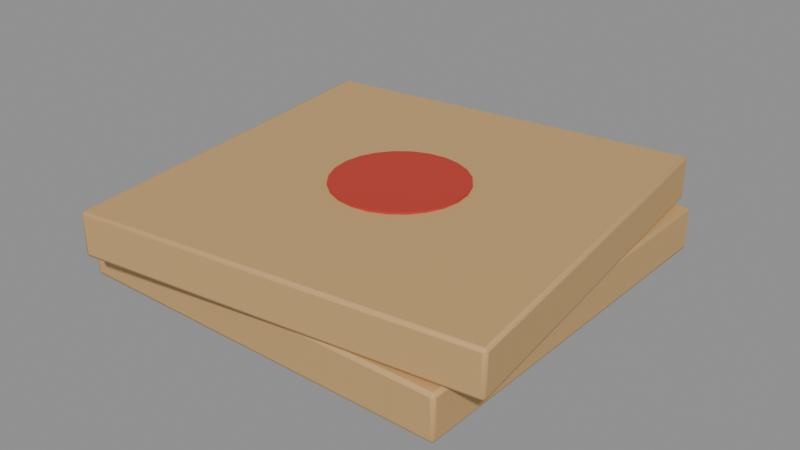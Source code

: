 # Source: pizza_box.blend  (saved by Blender 4.5.91; exported with 4.5.12 LTS)
import bpy
from mathutils import Matrix  # noqa: F401  (used for matrix-valued properties, if any)

bpy.ops.wm.read_factory_settings(use_empty=True)
scene = bpy.context.scene
scene.name = 'Scene'

# ---- materials (node trees are filled in below, after node groups)
mat_matte_cardboard = bpy.data.materials.new('MATTE_Cardboard')
mat_matte_cardboard.diffuse_color = (0.5841, 0.3613, 0.147, 1.0)
mat_matte_pizzalogo = bpy.data.materials.new('MATTE_PizzaLogo')
mat_matte_pizzalogo.diffuse_color = (0.5271, 0.04092, 0.02416, 1.0)

# ---- material node trees
mat_matte_cardboard.use_nodes = True; mat_matte_cardboard.node_tree.nodes.clear()
_N = mat_matte_cardboard.node_tree.nodes; _L = mat_matte_cardboard.node_tree.links
n0 = _N.new('ShaderNodeBsdfPrincipled'); n0.name = 'Principled BSDF'; n0.location = (-200, 100)
n0.inputs[0].default_value = (0.5841, 0.3613, 0.147, 1.0)
n0.inputs[2].default_value = 0.6
n1 = _N.new('ShaderNodeOutputMaterial'); n1.name = 'Material Output'; n1.location = (200, 100)
_L.new(n0.outputs[0], n1.inputs[0])
n1.is_active_output = True
mat_matte_pizzalogo.use_nodes = True; mat_matte_pizzalogo.node_tree.nodes.clear()
_N = mat_matte_pizzalogo.node_tree.nodes; _L = mat_matte_pizzalogo.node_tree.links
n0 = _N.new('ShaderNodeBsdfPrincipled'); n0.name = 'Principled BSDF'; n0.location = (-200, 100)
n0.inputs[0].default_value = (0.5271, 0.04092, 0.02416, 1.0)
n0.inputs[2].default_value = 0.6
n1 = _N.new('ShaderNodeOutputMaterial'); n1.name = 'Material Output'; n1.location = (200, 100)
_L.new(n0.outputs[0], n1.inputs[0])
n1.is_active_output = True

# ---- meshes
me_pizzaboxes = bpy.data.meshes.new('PizzaBoxes')
me_pizzaboxes.from_pydata([(-0.177, -0.177, -0.02), (-0.177, -0.18, -0.017), (-0.18, -0.177, -0.017), (-0.177, -0.1791, -0.01912), (-0.1787, -0.1787, -0.01873), (-0.1791, -0.1791, -0.017), (-0.1791, -0.177, -0.01912), (-0.177, -0.18, 0.017), (-0.177, -0.177, 0.02), (-0.18, -0.177, 0.017), (-0.177, -0.1791, 0.01912), (-0.1787, -0.1787, 0.01873), (-0.1791, -0.177, 0.01912), (-0.1791, -0.1791, 0.017), (-0.177, 0.177, -0.02), (-0.18, 0.177, -0.017), (-0.177, 0.18, -0.017), (-0.1791, 0.177, -0.01912), (-0.1787, 0.1787, -0.01873), (-0.1791, 0.1791, -0.017), (-0.177, 0.1791, -0.01912), (-0.177, 0.177, 0.02), (-0.177, 0.18, 0.017), (-0.18, 0.177, 0.017), (-0.177, 0.1791, 0.01912), (-0.1787, 0.1787, 0.01873), (-0.1791, 0.1791, 0.017), (-0.1791, 0.177, 0.01912), (0.177, -0.177, -0.02), (0.18, -0.177, -0.017), (0.177, -0.18, -0.017), (0.1791, -0.177, -0.01912), (0.1787, -0.1787, -0.01873), (0.1791, -0.1791, -0.017), (0.177, -0.1791, -0.01912), (0.177, -0.177, 0.02), (0.177, -0.18, 0.017), (0.18, -0.177, 0.017), (0.177, -0.1791, 0.01912), (0.1787, -0.1787, 0.01873), (0.1791, -0.1791, 0.017), (0.1791, -0.177, 0.01912), (0.177, 0.177, -0.02), (0.177, 0.18, -0.017), (0.18, 0.177, -0.017), (0.177, 0.1791, -0.01912), (0.1787, 0.1787, -0.01873), (0.1791, 0.1791, -0.017), (0.1791, 0.177, -0.01912), (0.177, 0.177, 0.02), (0.18, 0.177, 0.017), (0.177, 0.18, 0.017), (0.1791, 0.177, 0.01912), (0.1787, 0.1787, 0.01873), (0.1791, 0.1791, 0.017), (0.177, 0.1791, 0.01912), (0.0, 0.06, 0.02), (0.0, 0.06, 0.022), (0.01553, 0.05796, 0.02), (0.01553, 0.05796, 0.022), (0.03, 0.05196, 0.02), (0.03, 0.05196, 0.022), (0.04243, 0.04243, 0.02), (0.04243, 0.04243, 0.022), (0.05196, 0.03, 0.02), (0.05196, 0.03, 0.022), (0.05796, 0.01553, 0.02), (0.05796, 0.01553, 0.022), (0.06, 0.0, 0.02), (0.06, 0.0, 0.022), (0.05796, -0.01553, 0.02), (0.05796, -0.01553, 0.022), (0.05196, -0.03, 0.02), (0.05196, -0.03, 0.022), (0.04243, -0.04243, 0.02), (0.04243, -0.04243, 0.022), (0.03, -0.05196, 0.02), (0.03, -0.05196, 0.022), (0.01553, -0.05796, 0.02), (0.01553, -0.05796, 0.022), (0.0, -0.06, 0.02), (0.0, -0.06, 0.022), (-0.01553, -0.05796, 0.02), (-0.01553, -0.05796, 0.022), (-0.03, -0.05196, 0.02), (-0.03, -0.05196, 0.022), (-0.04243, -0.04243, 0.02), (-0.04243, -0.04243, 0.022), (-0.05196, -0.03, 0.02), (-0.05196, -0.03, 0.022), (-0.05796, -0.01553, 0.02), (-0.05796, -0.01553, 0.022), (-0.06, 0.0, 0.02), (-0.06, 0.0, 0.022), (-0.05796, 0.01553, 0.02), (-0.05796, 0.01553, 0.022), (-0.05196, 0.03, 0.02), (-0.05196, 0.03, 0.022), (-0.04243, 0.04243, 0.02), (-0.04243, 0.04243, 0.022), (-0.03, 0.05196, 0.02), (-0.03, 0.05196, 0.022), (-0.01553, 0.05796, 0.02), (-0.01553, 0.05796, 0.022), (-0.1441, -0.2073, 0.021), (-0.1437, -0.2102, 0.024), (-0.1471, -0.2076, 0.024), (-0.1439, -0.2094, 0.02188), (-0.1456, -0.2092, 0.02227), (-0.146, -0.2096, 0.024), (-0.1462, -0.2075, 0.02188), (-0.1437, -0.2102, 0.058), (-0.1441, -0.2073, 0.061), (-0.1471, -0.2076, 0.058), (-0.1439, -0.2094, 0.06012), (-0.1456, -0.2092, 0.05973), (-0.1462, -0.2075, 0.06012), (-0.146, -0.2096, 0.058), (-0.1873, 0.1441, 0.021), (-0.1902, 0.1437, 0.024), (-0.1876, 0.1471, 0.024), (-0.1894, 0.1439, 0.02188), (-0.1892, 0.1456, 0.02227), (-0.1896, 0.146, 0.024), (-0.1875, 0.1462, 0.02188), (-0.1873, 0.1441, 0.061), (-0.1876, 0.1471, 0.058), (-0.1902, 0.1437, 0.058), (-0.1875, 0.1462, 0.06012), (-0.1892, 0.1456, 0.05973), (-0.1896, 0.146, 0.058), (-0.1894, 0.1439, 0.06012), (0.2073, -0.1641, 0.021), (0.2102, -0.1637, 0.024), (0.2076, -0.1671, 0.024), (0.2094, -0.1639, 0.02188), (0.2092, -0.1656, 0.02227), (0.2096, -0.166, 0.024), (0.2075, -0.1662, 0.02188), (0.2073, -0.1641, 0.061), (0.2076, -0.1671, 0.058), (0.2102, -0.1637, 0.058), (0.2075, -0.1662, 0.06012), (0.2092, -0.1656, 0.05973), (0.2096, -0.166, 0.058), (0.2094, -0.1639, 0.06012), (0.1641, 0.1873, 0.021), (0.1637, 0.1902, 0.024), (0.1671, 0.1876, 0.024), (0.1639, 0.1894, 0.02188), (0.1656, 0.1892, 0.02227), (0.166, 0.1896, 0.024), (0.1662, 0.1875, 0.02188), (0.1641, 0.1873, 0.061), (0.1671, 0.1876, 0.058), (0.1637, 0.1902, 0.058), (0.1662, 0.1875, 0.06012), (0.1656, 0.1892, 0.05973), (0.166, 0.1896, 0.058), (0.1639, 0.1894, 0.06012), (0.01, 0.05, 0.061), (0.01, 0.05, 0.063), (0.02553, 0.04796, 0.061), (0.02553, 0.04796, 0.063), (0.04, 0.04196, 0.061), (0.04, 0.04196, 0.063), (0.05243, 0.03243, 0.061), (0.05243, 0.03243, 0.063), (0.06196, 0.02, 0.061), (0.06196, 0.02, 0.063), (0.06796, 0.005529, 0.061), (0.06796, 0.005529, 0.063), (0.07, -0.01, 0.061), (0.07, -0.01, 0.063), (0.06796, -0.02553, 0.061), (0.06796, -0.02553, 0.063), (0.06196, -0.04, 0.061), (0.06196, -0.04, 0.063), (0.05243, -0.05243, 0.061), (0.05243, -0.05243, 0.063), (0.04, -0.06196, 0.061), (0.04, -0.06196, 0.063), (0.02553, -0.06796, 0.061), (0.02553, -0.06796, 0.063), (0.01, -0.07, 0.061), (0.01, -0.07, 0.063), (-0.005529, -0.06796, 0.061), (-0.005529, -0.06796, 0.063), (-0.02, -0.06196, 0.061), (-0.02, -0.06196, 0.063), (-0.03243, -0.05243, 0.061), (-0.03243, -0.05243, 0.063), (-0.04196, -0.04, 0.061), (-0.04196, -0.04, 0.063), (-0.04796, -0.02553, 0.061), (-0.04796, -0.02553, 0.063), (-0.05, -0.01, 0.061), (-0.05, -0.01, 0.063), (-0.04796, 0.005529, 0.061), (-0.04796, 0.005529, 0.063), (-0.04196, 0.02, 0.061), (-0.04196, 0.02, 0.063), (-0.03243, 0.03243, 0.061), (-0.03243, 0.03243, 0.063), (-0.02, 0.04196, 0.061), (-0.02, 0.04196, 0.063), (-0.005529, 0.04796, 0.061), (-0.005529, 0.04796, 0.063)], [], [(0, 3, 4, 6), (1, 5, 4, 3), (2, 6, 4, 5), (7, 10, 11, 13), (8, 12, 11, 10), (9, 13, 11, 12), (14, 17, 18, 20), (15, 19, 18, 17), (16, 20, 18, 19), (21, 24, 25, 27), (22, 26, 25, 24), (23, 27, 25, 26), (28, 31, 32, 34), (29, 33, 32, 31), (30, 34, 32, 33), (35, 38, 39, 41), (36, 40, 39, 38), (37, 41, 39, 40), (42, 45, 46, 48), (43, 47, 46, 45), (44, 48, 46, 47), (49, 52, 53, 55), (50, 54, 53, 52), (51, 55, 53, 54), (14, 0, 6, 17), (17, 6, 2, 15), (1, 7, 13, 5), (5, 13, 9, 2), (8, 21, 27, 12), (12, 27, 23, 9), (22, 16, 19, 26), (26, 19, 15, 23), (42, 14, 20, 45), (45, 20, 16, 43), (21, 49, 55, 24), (24, 55, 51, 22), (50, 44, 47, 54), (54, 47, 43, 51), (28, 42, 48, 31), (31, 48, 44, 29), (49, 35, 41, 52), (52, 41, 37, 50), (36, 30, 33, 40), (40, 33, 29, 37), (0, 28, 34, 3), (3, 34, 30, 1), (35, 8, 10, 38), (38, 10, 7, 36), (14, 42, 28, 0), (2, 9, 23, 15), (30, 36, 7, 1), (49, 21, 8, 35), (16, 22, 51, 43), (44, 50, 37, 29), (56, 57, 59, 58), (58, 59, 61, 60), (60, 61, 63, 62), (62, 63, 65, 64), (64, 65, 67, 66), (66, 67, 69, 68), (68, 69, 71, 70), (70, 71, 73, 72), (72, 73, 75, 74), (74, 75, 77, 76), (76, 77, 79, 78), (78, 79, 81, 80), (80, 81, 83, 82), (82, 83, 85, 84), (84, 85, 87, 86), (86, 87, 89, 88), (88, 89, 91, 90), (90, 91, 93, 92), (92, 93, 95, 94), (94, 95, 97, 96), (96, 97, 99, 98), (98, 99, 101, 100), (59, 57, 103, 101, 99, 97, 95, 93, 91, 89, 87, 85, 83, 81, 79, 77, 75, 73, 71, 69, 67, 65, 63, 61), (100, 101, 103, 102), (102, 103, 57, 56), (56, 58, 60, 62, 64, 66, 68, 70, 72, 74, 76, 78, 80, 82, 84, 86, 88, 90, 92, 94, 96, 98, 100, 102), (104, 107, 108, 110), (105, 109, 108, 107), (106, 110, 108, 109), (111, 114, 115, 117), (112, 116, 115, 114), (113, 117, 115, 116), (118, 121, 122, 124), (119, 123, 122, 121), (120, 124, 122, 123), (125, 128, 129, 131), (126, 130, 129, 128), (127, 131, 129, 130), (132, 135, 136, 138), (133, 137, 136, 135), (134, 138, 136, 137), (139, 142, 143, 145), (140, 144, 143, 142), (141, 145, 143, 144), (146, 149, 150, 152), (147, 151, 150, 149), (148, 152, 150, 151), (153, 156, 157, 159), (154, 158, 157, 156), (155, 159, 157, 158), (118, 104, 110, 121), (121, 110, 106, 119), (105, 111, 117, 109), (109, 117, 113, 106), (112, 125, 131, 116), (116, 131, 127, 113), (126, 120, 123, 130), (130, 123, 119, 127), (146, 118, 124, 149), (149, 124, 120, 147), (125, 153, 159, 128), (128, 159, 155, 126), (154, 148, 151, 158), (158, 151, 147, 155), (132, 146, 152, 135), (135, 152, 148, 133), (153, 139, 145, 156), (156, 145, 141, 154), (140, 134, 137, 144), (144, 137, 133, 141), (104, 132, 138, 107), (107, 138, 134, 105), (139, 112, 114, 142), (142, 114, 111, 140), (118, 146, 132, 104), (106, 113, 127, 119), (134, 140, 111, 105), (153, 125, 112, 139), (120, 126, 155, 147), (148, 154, 141, 133), (160, 161, 163, 162), (162, 163, 165, 164), (164, 165, 167, 166), (166, 167, 169, 168), (168, 169, 171, 170), (170, 171, 173, 172), (172, 173, 175, 174), (174, 175, 177, 176), (176, 177, 179, 178), (178, 179, 181, 180), (180, 181, 183, 182), (182, 183, 185, 184), (184, 185, 187, 186), (186, 187, 189, 188), (188, 189, 191, 190), (190, 191, 193, 192), (192, 193, 195, 194), (194, 195, 197, 196), (196, 197, 199, 198), (198, 199, 201, 200), (200, 201, 203, 202), (202, 203, 205, 204), (163, 161, 207, 205, 203, 201, 199, 197, 195, 193, 191, 189, 187, 185, 183, 181, 179, 177, 175, 173, 171, 169, 167, 165), (204, 205, 207, 206), (206, 207, 161, 160), (160, 162, 164, 166, 168, 170, 172, 174, 176, 178, 180, 182, 184, 186, 188, 190, 192, 194, 196, 198, 200, 202, 204, 206)])
me_pizzaboxes.polygons.foreach_set('use_smooth', [True] * 160)
me_pizzaboxes.polygons.foreach_set('material_index', [0, 0, 0, 0, 0, 0, 0, 0, 0, 0, 0, 0, 0, 0, 0, 0, 0, 0, 0, 0, 0, 0, 0, 0, 0, 0, 0, 0, 0, 0, 0, 0, 0, 0, 0, 0, 0, 0, 0, 0, 0, 0, 0, 0, 0, 0, 0, 0, 0, 0, 0, 0, 0, 0, 1, 1, 1, 1, 1, 1, 1, 1, 1, 1, 1, 1, 1, 1, 1, 1, 1, 1, 1, 1, 1, 1, 1, 1, 1, 1, 0, 0, 0, 0, 0, 0, 0, 0, 0, 0, 0, 0, 0, 0, 0, 0, 0, 0, 0, 0, 0, 0, 0, 0, 0, 0, 0, 0, 0, 0, 0, 0, 0, 0, 0, 0, 0, 0, 0, 0, 0, 0, 0, 0, 0, 0, 0, 0, 0, 0, 0, 0, 0, 0, 1, 1, 1, 1, 1, 1, 1, 1, 1, 1, 1, 1, 1, 1, 1, 1, 1, 1, 1, 1, 1, 1, 1, 1, 1, 1])
_k = set([(0, 14), (0, 28), (1, 7), (1, 30), (2, 9), (2, 15), (7, 36), (8, 21), (8, 35), (9, 23), (14, 42), (15, 23), (16, 22), (16, 43), (21, 49), (22, 51), (28, 42), (29, 37), (29, 44), (30, 36), (35, 49), (37, 50), (43, 51), (44, 50), (56, 58), (56, 102), (57, 59), (57, 103), (58, 60), (59, 61), (60, 62), (61, 63), (62, 64), (63, 65), (64, 66), (65, 67), (66, 68), (67, 69), (68, 70), (69, 71), (70, 72), (71, 73), (72, 74), (73, 75), (74, 76), (75, 77), (76, 78), (77, 79), (78, 80), (79, 81), (80, 82), (81, 83), (82, 84), (83, 85), (84, 86), (85, 87), (86, 88), (87, 89), (88, 90), (89, 91), (90, 92), (91, 93), (92, 94), (93, 95), (94, 96), (95, 97), (96, 98), (97, 99), (98, 100), (99, 101), (100, 102), (101, 103), (104, 118), (104, 132), (105, 111), (105, 134), (106, 113), (106, 119), (111, 140), (112, 125), (112, 139), (113, 127), (118, 146), (119, 127), (120, 126), (120, 147), (125, 153), (126, 155), (132, 146), (133, 141), (133, 148), (134, 140), (139, 153), (141, 154), (147, 155), (148, 154), (160, 162), (160, 206), (161, 163), (161, 207), (162, 164), (163, 165), (164, 166), (165, 167), (166, 168), (167, 169), (168, 170), (169, 171), (170, 172), (171, 173), (172, 174), (173, 175), (174, 176), (175, 177), (176, 178), (177, 179), (178, 180), (179, 181), (180, 182), (181, 183), (182, 184), (183, 185), (184, 186), (185, 187), (186, 188), (187, 189), (188, 190), (189, 191), (190, 192), (191, 193), (192, 194), (193, 195), (194, 196), (195, 197), (196, 198), (197, 199), (198, 200), (199, 201), (200, 202), (201, 203), (202, 204), (203, 205), (204, 206), (205, 207)])
me_pizzaboxes.attributes.new('sharp_edge', 'BOOLEAN', 'EDGE').data.foreach_set('value', [ (min(e.vertices), max(e.vertices)) in _k for e in me_pizzaboxes.edges])
_uv = me_pizzaboxes.uv_layers.new(name='UVMap')
_uv.uv.foreach_set('vector', [0.1271, 0.7479, 0.1271, 0.75, 0.1259, 0.75, 0.125, 0.7479, 0.3938, 0.9979, 0.3938, 1.0, 0.3829, 1.0, 0.375, 0.9979, 0.3938, 0.002083, 0.375, 0.002083, 0.375, 0.0008805, 0.3938, 0.0, 0.6063, 0.9979, 0.625, 0.9979, 0.625, 0.9991, 0.6063, 1.0, 0.8729, 0.7479, 0.875, 0.7479, 0.875, 0.7491, 0.8729, 0.75, 0.6063, 0.002083, 0.6062, 0.0, 0.6171, 0.0, 0.625, 0.002083, 0.1271, 0.5021, 0.125, 0.5021, 0.125, 0.5009, 0.1271, 0.5, 0.3938, 0.2479, 0.3937, 0.25, 0.379, 0.2504, 0.375, 0.2479, 0.3938, 0.2521, 0.375, 0.2521, 0.379, 0.2504, 0.3937, 0.25, 0.8729, 0.5021, 0.8729, 0.5, 0.8741, 0.5, 0.875, 0.5021, 0.6063, 0.2521, 0.6062, 0.25, 0.621, 0.2496, 0.625, 0.2521, 0.6063, 0.2479, 0.625, 0.2479, 0.621, 0.2496, 0.6062, 0.25, 0.3729, 0.7479, 0.375, 0.7479, 0.3776, 0.75, 0.374, 0.751, 0.3938, 0.7479, 0.3937, 0.75, 0.3776, 0.75, 0.375, 0.7479, 0.3938, 0.7521, 0.374, 0.751, 0.3776, 0.75, 0.3937, 0.75, 0.6271, 0.7479, 0.626, 0.751, 0.6227, 0.7497, 0.625, 0.7479, 0.6063, 0.7521, 0.6062, 0.75, 0.6227, 0.7497, 0.626, 0.751, 0.6063, 0.7479, 0.625, 0.7479, 0.6227, 0.7497, 0.6062, 0.75, 0.3729, 0.5021, 0.374, 0.499, 0.3773, 0.5003, 0.375, 0.5021, 0.3938, 0.4979, 0.3938, 0.5, 0.3773, 0.5003, 0.374, 0.499, 0.3938, 0.5021, 0.375, 0.5021, 0.3773, 0.5003, 0.3938, 0.5, 0.6271, 0.5021, 0.625, 0.5021, 0.6224, 0.5, 0.626, 0.499, 0.6063, 0.5021, 0.6062, 0.5, 0.6224, 0.5, 0.625, 0.5021, 0.6063, 0.4979, 0.626, 0.499, 0.6224, 0.5, 0.6062, 0.5, 0.1271, 0.5021, 0.1271, 0.7479, 0.125, 0.7479, 0.125, 0.5021, 0.375, 0.2479, 0.375, 0.002083, 0.3938, 0.002083, 0.3938, 0.2479, 0.3938, 0.9979, 0.6063, 0.9979, 0.6063, 1.0, 0.3938, 1.0, 0.3938, 0.0, 0.6062, 0.0, 0.6063, 0.002083, 0.3938, 0.002083, 0.8729, 0.7479, 0.8729, 0.5021, 0.875, 0.5021, 0.875, 0.7479, 0.625, 0.002083, 0.625, 0.2479, 0.6063, 0.2479, 0.6063, 0.002083, 0.6063, 0.2521, 0.3938, 0.2521, 0.3937, 0.25, 0.6062, 0.25, 0.6062, 0.25, 0.3937, 0.25, 0.3938, 0.2479, 0.6063, 0.2479, 0.3729, 0.5021, 0.1271, 0.5021, 0.1271, 0.5, 0.374, 0.499, 0.374, 0.499, 0.375, 0.2521, 0.3938, 0.2521, 0.3938, 0.4979, 0.8729, 0.5021, 0.6271, 0.5021, 0.626, 0.499, 0.8729, 0.5, 0.625, 0.2521, 0.626, 0.499, 0.6063, 0.4979, 0.6063, 0.2521, 0.6063, 0.5021, 0.3938, 0.5021, 0.3938, 0.5, 0.6062, 0.5, 0.6062, 0.5, 0.3938, 0.5, 0.3938, 0.4979, 0.6063, 0.4979, 0.3729, 0.7479, 0.3729, 0.5021, 0.375, 0.5021, 0.375, 0.7479, 0.375, 0.7479, 0.375, 0.5021, 0.3938, 0.5021, 0.3938, 0.7479, 0.6271, 0.5021, 0.6271, 0.7479, 0.625, 0.7479, 0.625, 0.5021, 0.625, 0.5021, 0.625, 0.7479, 0.6063, 0.7479, 0.6063, 0.5021, 0.6063, 0.7521, 0.3938, 0.7521, 0.3937, 0.75, 0.6062, 0.75, 0.6062, 0.75, 0.3937, 0.75, 0.3938, 0.7479, 0.6063, 0.7479, 0.1271, 0.7479, 0.3729, 0.7479, 0.374, 0.751, 0.1271, 0.75, 0.375, 0.9979, 0.374, 0.751, 0.3938, 0.7521, 0.3938, 0.9979, 0.6271, 0.7479, 0.8729, 0.7479, 0.8729, 0.75, 0.626, 0.751, 0.626, 0.751, 0.625, 0.9979, 0.6063, 0.9979, 0.6063, 0.7521, 0.1271, 0.5021, 0.3729, 0.5021, 0.3729, 0.7479, 0.1271, 0.7479, 0.3938, 0.002083, 0.6063, 0.002083, 0.6063, 0.2479, 0.3938, 0.2479, 0.3938, 0.7521, 0.6063, 0.7521, 0.6063, 0.9979, 0.3938, 0.9979, 0.6271, 0.5021, 0.8729, 0.5021, 0.8729, 0.7479, 0.6271, 0.7479, 0.3938, 0.2521, 0.6063, 0.2521, 0.6063, 0.4979, 0.3938, 0.4979, 0.3938, 0.5021, 0.6063, 0.5021, 0.6063, 0.7479, 0.3938, 0.7479, 1.0, 0.5, 1.0, 1.0, 0.9583, 1.0, 0.9583, 0.5, 0.9583, 0.5, 0.9583, 1.0, 0.9167, 1.0, 0.9167, 0.5, 0.9167, 0.5, 0.9167, 1.0, 0.875, 1.0, 0.875, 0.5, 0.875, 0.5, 0.875, 1.0, 0.8333, 1.0, 0.8333, 0.5, 0.8333, 0.5, 0.8333, 1.0, 0.7917, 1.0, 0.7917, 0.5, 0.7917, 0.5, 0.7917, 1.0, 0.75, 1.0, 0.75, 0.5, 0.75, 0.5, 0.75, 1.0, 0.7083, 1.0, 0.7083, 0.5, 0.7083, 0.5, 0.7083, 1.0, 0.6667, 1.0, 0.6667, 0.5, 0.6667, 0.5, 0.6667, 1.0, 0.625, 1.0, 0.625, 0.5, 0.625, 0.5, 0.625, 1.0, 0.5833, 1.0, 0.5833, 0.5, 0.5833, 0.5, 0.5833, 1.0, 0.5417, 1.0, 0.5417, 0.5, 0.5417, 0.5, 0.5417, 1.0, 0.5, 1.0, 0.5, 0.5, 0.5, 0.5, 0.5, 1.0, 0.4583, 1.0, 0.4583, 0.5, 0.4583, 0.5, 0.4583, 1.0, 0.4167, 1.0, 0.4167, 0.5, 0.4167, 0.5, 0.4167, 1.0, 0.375, 1.0, 0.375, 0.5, 0.375, 0.5, 0.375, 1.0, 0.3333, 1.0, 0.3333, 0.5, 0.3333, 0.5, 0.3333, 1.0, 0.2917, 1.0, 0.2917, 0.5, 0.2917, 0.5, 0.2917, 1.0, 0.25, 1.0, 0.25, 0.5, 0.25, 0.5, 0.25, 1.0, 0.2083, 1.0, 0.2083, 0.5, 0.2083, 0.5, 0.2083, 1.0, 0.1667, 1.0, 0.1667, 0.5, 0.1667, 0.5, 0.1667, 1.0, 0.125, 1.0, 0.125, 0.5, 0.125, 0.5, 0.125, 1.0, 0.08333, 1.0, 0.08333, 0.5, 0.3121, 0.4818, 0.25, 0.49, 0.1879, 0.4818, 0.13, 0.4578, 0.08029, 0.4197, 0.04215, 0.37, 0.01818, 0.3121, 0.01, 0.25, 0.01818, 0.1879, 0.04215, 0.13, 0.08029, 0.08029, 0.13, 0.04215, 0.1879, 0.01818, 0.25, 0.01, 0.3121, 0.01818, 0.37, 0.04215, 0.4197, 0.08029, 0.4578, 0.13, 0.4818, 0.1879, 0.49, 0.25, 0.4818, 0.3121, 0.4578, 0.37, 0.4197, 0.4197, 0.37, 0.4578, 0.08333, 0.5, 0.08333, 1.0, 0.04167, 1.0, 0.04167, 0.5, 0.04167, 0.5, 0.04167, 1.0, -1.863e-07, 1.0, -1.863e-07, 0.5, 0.75, 0.49, 0.8121, 0.4818, 0.87, 0.4578, 0.9197, 0.4197, 0.9578, 0.37, 0.9818, 0.3121, 0.99, 0.25, 0.9818, 0.1879, 0.9578, 0.13, 0.9197, 0.08029, 0.87, 0.04215, 0.8121, 0.01818, 0.75, 0.01, 0.6879, 0.01818, 0.63, 0.04215, 0.5803, 0.08029, 0.5422, 0.13, 0.5182, 0.1879, 0.51, 0.25, 0.5182, 0.3121, 0.5422, 0.37, 0.5803, 0.4197, 0.63, 0.4578, 0.6879, 0.4818, 0.1271, 0.7479, 0.1271, 0.75, 0.1259, 0.75, 0.125, 0.7479, 0.3938, 0.9979, 0.3938, 1.0, 0.3829, 1.0, 0.375, 0.9979, 0.3938, 0.002083, 0.375, 0.002083, 0.375, 0.0008805, 0.3938, 0.0, 0.6062, 0.9979, 0.625, 0.9979, 0.625, 0.9991, 0.6063, 1.0, 0.8729, 0.7479, 0.875, 0.7479, 0.875, 0.7491, 0.8729, 0.75, 0.6062, 0.002083, 0.6063, 0.0, 0.6171, 0.0, 0.625, 0.002083, 0.1271, 0.5021, 0.125, 0.5021, 0.125, 0.5009, 0.1271, 0.5, 0.3938, 0.2479, 0.3937, 0.25, 0.379, 0.2504, 0.375, 0.2479, 0.3938, 0.2521, 0.375, 0.2521, 0.379, 0.2504, 0.3937, 0.25, 0.8729, 0.5021, 0.8729, 0.5, 0.8741, 0.5, 0.875, 0.5021, 0.6063, 0.2521, 0.6063, 0.25, 0.621, 0.2496, 0.625, 0.2521, 0.6062, 0.2479, 0.625, 0.2479, 0.621, 0.2496, 0.6063, 0.25, 0.3729, 0.7479, 0.375, 0.7479, 0.3776, 0.75, 0.374, 0.751, 0.3938, 0.7479, 0.3937, 0.75, 0.3776, 0.75, 0.375, 0.7479, 0.3938, 0.7521, 0.374, 0.751, 0.3776, 0.75, 0.3937, 0.75, 0.6271, 0.7479, 0.626, 0.751, 0.6227, 0.7497, 0.625, 0.7479, 0.6063, 0.7521, 0.6063, 0.75, 0.6227, 0.7497, 0.626, 0.751, 0.6062, 0.7479, 0.625, 0.7479, 0.6227, 0.7497, 0.6063, 0.75, 0.3729, 0.5021, 0.374, 0.499, 0.3773, 0.5003, 0.375, 0.5021, 0.3938, 0.4979, 0.3938, 0.5, 0.3773, 0.5003, 0.374, 0.499, 0.3938, 0.5021, 0.375, 0.5021, 0.3773, 0.5003, 0.3938, 0.5, 0.6271, 0.5021, 0.625, 0.5021, 0.6224, 0.5, 0.626, 0.499, 0.6063, 0.5021, 0.6062, 0.5, 0.6224, 0.5, 0.625, 0.5021, 0.6062, 0.4979, 0.626, 0.499, 0.6224, 0.5, 0.6062, 0.5, 0.1271, 0.5021, 0.1271, 0.7479, 0.125, 0.7479, 0.125, 0.5021, 0.375, 0.2479, 0.375, 0.002083, 0.3938, 0.002083, 0.3938, 0.2479, 0.3938, 0.9979, 0.6062, 0.9979, 0.6063, 1.0, 0.3938, 1.0, 0.3938, 0.0, 0.6063, 0.0, 0.6062, 0.002083, 0.3938, 0.002083, 0.8729, 0.7479, 0.8729, 0.5021, 0.875, 0.5021, 0.875, 0.7479, 0.625, 0.002083, 0.625, 0.2479, 0.6062, 0.2479, 0.6062, 0.002083, 0.6063, 0.2521, 0.3938, 0.2521, 0.3937, 0.25, 0.6063, 0.25, 0.6063, 0.25, 0.3937, 0.25, 0.3938, 0.2479, 0.6062, 0.2479, 0.3729, 0.5021, 0.1271, 0.5021, 0.1271, 0.5, 0.374, 0.499, 0.374, 0.499, 0.375, 0.2521, 0.3938, 0.2521, 0.3938, 0.4979, 0.8729, 0.5021, 0.6271, 0.5021, 0.626, 0.499, 0.8729, 0.5, 0.625, 0.2521, 0.626, 0.499, 0.6062, 0.4979, 0.6063, 0.2521, 0.6063, 0.5021, 0.3938, 0.5021, 0.3938, 0.5, 0.6062, 0.5, 0.6062, 0.5, 0.3938, 0.5, 0.3938, 0.4979, 0.6062, 0.4979, 0.3729, 0.7479, 0.3729, 0.5021, 0.375, 0.5021, 0.375, 0.7479, 0.375, 0.7479, 0.375, 0.5021, 0.3938, 0.5021, 0.3938, 0.7479, 0.6271, 0.5021, 0.6271, 0.7479, 0.625, 0.7479, 0.625, 0.5021, 0.625, 0.5021, 0.625, 0.7479, 0.6062, 0.7479, 0.6063, 0.5021, 0.6063, 0.7521, 0.3938, 0.7521, 0.3937, 0.75, 0.6063, 0.75, 0.6063, 0.75, 0.3937, 0.75, 0.3938, 0.7479, 0.6062, 0.7479, 0.1271, 0.7479, 0.3729, 0.7479, 0.374, 0.751, 0.1271, 0.75, 0.375, 0.9979, 0.374, 0.751, 0.3938, 0.7521, 0.3938, 0.9979, 0.6271, 0.7479, 0.8729, 0.7479, 0.8729, 0.75, 0.626, 0.751, 0.626, 0.751, 0.625, 0.9979, 0.6062, 0.9979, 0.6063, 0.7521, 0.1271, 0.5021, 0.3729, 0.5021, 0.3729, 0.7479, 0.1271, 0.7479, 0.3938, 0.002083, 0.6062, 0.002083, 0.6062, 0.2479, 0.3938, 0.2479, 0.3938, 0.7521, 0.6063, 0.7521, 0.6062, 0.9979, 0.3938, 0.9979, 0.6271, 0.5021, 0.8729, 0.5021, 0.8729, 0.7479, 0.6271, 0.7479, 0.3938, 0.2521, 0.6063, 0.2521, 0.6062, 0.4979, 0.3938, 0.4979, 0.3938, 0.5021, 0.6063, 0.5021, 0.6062, 0.7479, 0.3938, 0.7479, 1.0, 0.5, 1.0, 1.0, 0.9583, 1.0, 0.9583, 0.5, 0.9583, 0.5, 0.9583, 1.0, 0.9167, 1.0, 0.9167, 0.5, 0.9167, 0.5, 0.9167, 1.0, 0.875, 1.0, 0.875, 0.5, 0.875, 0.5, 0.875, 1.0, 0.8333, 1.0, 0.8333, 0.5, 0.8333, 0.5, 0.8333, 1.0, 0.7917, 1.0, 0.7917, 0.5, 0.7917, 0.5, 0.7917, 1.0, 0.75, 1.0, 0.75, 0.5, 0.75, 0.5, 0.75, 1.0, 0.7083, 1.0, 0.7083, 0.5, 0.7083, 0.5, 0.7083, 1.0, 0.6667, 1.0, 0.6667, 0.5, 0.6667, 0.5, 0.6667, 1.0, 0.625, 1.0, 0.625, 0.5, 0.625, 0.5, 0.625, 1.0, 0.5833, 1.0, 0.5833, 0.5, 0.5833, 0.5, 0.5833, 1.0, 0.5417, 1.0, 0.5417, 0.5, 0.5417, 0.5, 0.5417, 1.0, 0.5, 1.0, 0.5, 0.5, 0.5, 0.5, 0.5, 1.0, 0.4583, 1.0, 0.4583, 0.5, 0.4583, 0.5, 0.4583, 1.0, 0.4167, 1.0, 0.4167, 0.5, 0.4167, 0.5, 0.4167, 1.0, 0.375, 1.0, 0.375, 0.5, 0.375, 0.5, 0.375, 1.0, 0.3333, 1.0, 0.3333, 0.5, 0.3333, 0.5, 0.3333, 1.0, 0.2917, 1.0, 0.2917, 0.5, 0.2917, 0.5, 0.2917, 1.0, 0.25, 1.0, 0.25, 0.5, 0.25, 0.5, 0.25, 1.0, 0.2083, 1.0, 0.2083, 0.5, 0.2083, 0.5, 0.2083, 1.0, 0.1667, 1.0, 0.1667, 0.5, 0.1667, 0.5, 0.1667, 1.0, 0.125, 1.0, 0.125, 0.5, 0.125, 0.5, 0.125, 1.0, 0.08333, 1.0, 0.08333, 0.5, 0.3121, 0.4818, 0.25, 0.49, 0.1879, 0.4818, 0.13, 0.4578, 0.08029, 0.4197, 0.04215, 0.37, 0.01818, 0.3121, 0.01, 0.25, 0.01818, 0.1879, 0.04215, 0.13, 0.08029, 0.08029, 0.13, 0.04215, 0.1879, 0.01818, 0.25, 0.01, 0.3121, 0.01818, 0.37, 0.04215, 0.4197, 0.08029, 0.4578, 0.13, 0.4818, 0.1879, 0.49, 0.25, 0.4818, 0.3121, 0.4578, 0.37, 0.4197, 0.4197, 0.37, 0.4578, 0.08333, 0.5, 0.08333, 1.0, 0.04167, 1.0, 0.04167, 0.5, 0.04167, 0.5, 0.04167, 1.0, -1.863e-07, 1.0, -1.863e-07, 0.5, 0.75, 0.49, 0.8121, 0.4818, 0.87, 0.4578, 0.9197, 0.4197, 0.9578, 0.37, 0.9818, 0.3121, 0.99, 0.25, 0.9818, 0.1879, 0.9578, 0.13, 0.9197, 0.08029, 0.87, 0.04215, 0.8121, 0.01818, 0.75, 0.01, 0.6879, 0.01818, 0.63, 0.04215, 0.5803, 0.08029, 0.5422, 0.13, 0.5182, 0.1879, 0.51, 0.25, 0.5182, 0.3121, 0.5422, 0.37, 0.5803, 0.4197, 0.63, 0.4578, 0.6879, 0.4818])
me_pizzaboxes.materials.append(mat_matte_cardboard)
me_pizzaboxes.materials.append(mat_matte_pizzalogo)
me_pizzaboxes.update()

# ---- objects
ob_pizzaboxes = bpy.data.objects.new('PizzaBoxes', me_pizzaboxes)

# ---- transforms, parenting, visibility, modifiers, constraints
ob_pizzaboxes.location = (0.0, -0.0, 0.02)

# ---- collection membership
scene.collection.objects.link(ob_pizzaboxes)

# ---- scene / render settings (as saved in the file)
scene.frame_start = 1; scene.frame_end = 250; scene.frame_set(1)
scene.render.engine = 'BLENDER_EEVEE_NEXT'
scene.render.fps = 30
bpy.context.view_layer.update()

# ---- added for rendering (the .blend has no active camera and no usable light): camera, sun + grey world if the file has none
cam_auto = bpy.data.cameras.new('AutoCamera')
cam_auto.lens = 50.0
cam_auto.sensor_width = 36.0
cam_auto.clip_end = 1000.0
ob_auto_camera = bpy.data.objects.new('AutoCamera', cam_auto)
scene.collection.objects.link(ob_auto_camera)
ob_auto_camera.location = (0.539583, -0.6455, 0.465167)
ob_auto_camera.rotation_euler = (1.09748, -7.21219e-08, 0.694738)
scene.camera = ob_auto_camera
light_auto_sun = bpy.data.lights.new('AutoSun', 'SUN')
light_auto_sun.energy = 3.0
light_auto_sun.angle = 0.0523599
ob_auto_sun = bpy.data.objects.new('AutoSun', light_auto_sun)
scene.collection.objects.link(ob_auto_sun)
ob_auto_sun.rotation_euler = (0.872665, 0.174533, 0.523599)
if scene.world is None:
    world_auto = bpy.data.worlds.new('AutoWorld')
    world_auto.color = (0.3, 0.3, 0.3)
    scene.world = world_auto
bpy.context.view_layer.update()
